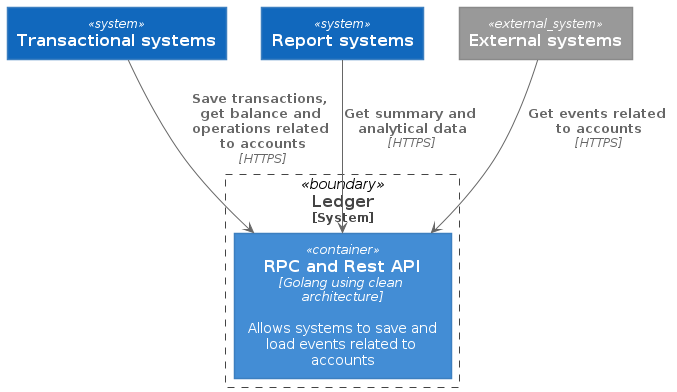

The diagram above was rendered by PlantUML. Its source (embedded in the PNG):
@startuml Basic Sample
!includeurl https://raw.githubusercontent.com/RicardoNiepel/C4-PlantUML/release/1-0/C4_Container.puml

' LAYOUT_WITH_LEGEND()



System(transactional_systems, "Transactional systems")
System(report_systems, "Report systems")
System_Ext(external_systems, "External systems")

System_Boundary(ledger, "Ledger") {
    Container(ledger_app, "RPC and Rest API", "Golang using clean architecture", "Allows systems to save and load events related to accounts")
    ' Container(message_bus, "Message Bus", "Kafka", "Transport for account events")
}

' Rel_R(ledger_app, message_bus, "Sends account update events to")

Rel(transactional_systems, ledger_app, "Save transactions, get balance and operations related to accounts", "HTTPS")
Rel(report_systems, ledger_app, "Get summary and analytical data", "HTTPS")
Rel(external_systems, ledger_app, "Get events related to accounts", "HTTPS")
@enduml